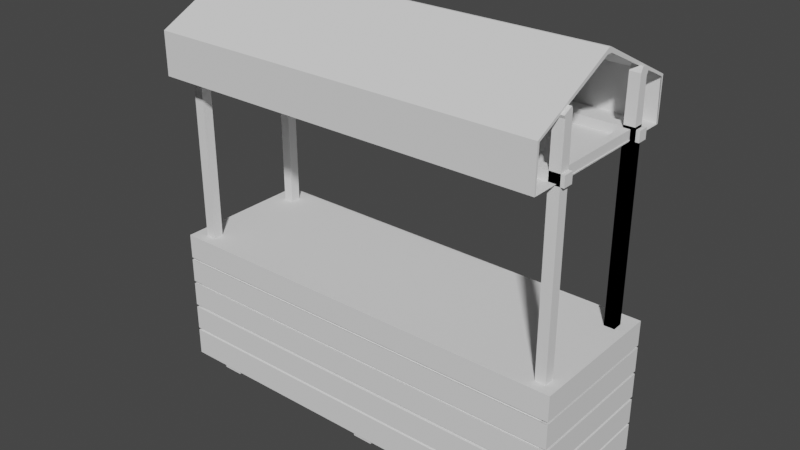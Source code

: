 # Source: Marketstand_.blend  (saved by Blender 2.91.10; exported with 4.5.12 LTS)
import bpy
from mathutils import Matrix  # noqa: F401  (used for matrix-valued properties, if any)

bpy.ops.wm.read_factory_settings(use_empty=True)
scene = bpy.context.scene
scene.name = 'Scene'

# ---- collections
col_collection = bpy.data.collections.new('Collection'); scene.collection.children.link(col_collection)

# ---- world
world_world = bpy.data.worlds.new('World'); scene.world = world_world
world_world.use_nodes = True; world_world.node_tree.nodes.clear()
_N = world_world.node_tree.nodes; _L = world_world.node_tree.links
n0 = _N.new('ShaderNodeOutputWorld'); n0.name = 'World Output'; n0.location = (300, 300)
n1 = _N.new('ShaderNodeBackground'); n1.name = 'Background'; n1.location = (10, 300)
n1.inputs[0].default_value = (0.05088, 0.05088, 0.05088, 1.0)
_L.new(n1.outputs[0], n0.inputs[0])
n0.is_active_output = True
world_world.color = (0.05088, 0.05088, 0.05088)
world_world.use_sun_shadow = False
world_world.sun_shadow_jitter_overblur = 0.0

# ---- meshes
me_cube_001 = bpy.data.meshes.new('Cube.001')
me_cube_001.from_pydata([(-1.0, -1.0, -1.0), (-1.0, -1.0, 1.0), (-1.0, 1.0, -1.0), (-1.0, 1.0, 1.0), (1.0, -1.0, -1.0), (1.0, -1.0, 1.0), (1.0, 1.0, -1.0), (1.0, 1.0, 1.0), (-1.0, -1.0, -0.6), (-1.0, -1.0, -0.2), (-1.0, -1.0, 0.2), (-1.0, -1.0, 0.6), (-1.0, 1.0, 0.6), (-1.0, 1.0, 0.2), (-1.0, 1.0, -0.2), (-1.0, 1.0, -0.6), (1.0, 1.0, 0.6), (1.0, 1.0, 0.2), (1.0, 1.0, -0.2), (1.0, 1.0, -0.6), (1.0, -1.0, 0.6), (1.0, -1.0, 0.2), (1.0, -1.0, -0.2), (1.0, -1.0, -0.6), (-1.0, -1.0, -0.563), (-1.0, 1.0, -0.563), (1.0, 1.0, -0.563), (1.0, -1.0, -0.563), (-1.0, -1.0, -0.1556), (-1.0, 1.0, -0.1556), (1.0, 1.0, -0.1556), (1.0, -1.0, -0.1556), (-1.0, -1.0, 0.2429), (-1.0, 1.0, 0.2429), (1.0, 1.0, 0.2429), (1.0, -1.0, 0.2429), (-1.0, -1.0, 0.6357), (-1.0, 1.0, 0.6357), (1.0, 1.0, 0.6357), (1.0, -1.0, 0.6357), (-0.9623, 0.9623, 0.6125), (-0.9623, 0.9623, 0.5781), (-0.9623, 0.9623, 0.2345), (-0.9623, 0.9623, 0.1932), (-0.9623, 0.9623, -0.1489), (-0.9623, 0.9623, -0.1917), (-0.9623, 0.9623, -0.541), (-0.9623, 0.9623, -0.5766), (0.9623, 0.9623, 0.6125), (0.9623, 0.9623, 0.5781), (0.9623, 0.9623, 0.2345), (0.9623, 0.9623, 0.1932), (0.9623, 0.9623, -0.1489), (0.9623, 0.9623, -0.1917), (0.9623, 0.9623, -0.541), (0.9623, 0.9623, -0.5766), (0.9623, -0.9623, 0.6125), (0.9623, -0.9623, 0.5781), (0.9623, -0.9623, 0.2345), (0.9623, -0.9623, 0.1932), (0.9623, -0.9623, -0.1489), (0.9623, -0.9623, -0.1917), (0.9623, -0.9623, -0.541), (0.9623, -0.9623, -0.5766), (-0.9623, -0.9623, -0.5766), (-0.9623, -0.9623, -0.1917), (-0.9623, -0.9623, 0.1932), (-0.9623, -0.9623, 0.5781), (-0.9623, -0.9623, -0.541), (-0.9623, -0.9623, -0.1489), (-0.9623, -0.9623, 0.2345), (-0.9623, -0.9623, 0.6125), (-0.909, -0.7812, -1.27), (-0.909, -0.7812, -0.9671), (-0.909, -0.489, -1.27), (-0.909, -0.489, -0.9671), (-0.8097, -0.7812, -1.27), (-0.8097, -0.7812, -0.9671), (-0.8097, -0.489, -1.27), (-0.8097, -0.489, -0.9671), (-0.909, 0.419, -1.27), (-0.909, 0.419, -0.9671), (-0.909, 0.7113, -1.27), (-0.909, 0.7113, -0.9671), (-0.8097, 0.419, -1.27), (-0.8097, 0.419, -0.9671), (-0.8097, 0.7113, -1.27), (-0.8097, 0.7113, -0.9671), (-0.05158, 0.419, -1.27), (-0.05158, 0.419, -0.9671), (-0.05158, 0.7113, -1.27), (-0.05158, 0.7113, -0.9671), (0.04772, 0.419, -1.27), (0.04772, 0.419, -0.9671), (0.04772, 0.7113, -1.27), (0.04772, 0.7113, -0.9671), (0.8059, 0.419, -1.27), (0.8059, 0.419, -0.9671), (0.8059, 0.7113, -1.27), (0.8059, 0.7113, -0.9671), (0.9052, 0.419, -1.27), (0.9052, 0.419, -0.9671), (0.9052, 0.7113, -1.27), (0.9052, 0.7113, -0.9671), (0.8059, -0.7812, -1.27), (0.8059, -0.7812, -0.9671), (0.8059, -0.489, -1.27), (0.8059, -0.489, -0.9671), (0.9052, -0.7812, -1.27), (0.9052, -0.7812, -0.9671), (0.9052, -0.489, -1.27), (0.9052, -0.489, -0.9671), (-0.05158, -0.7812, -1.27), (-0.05158, -0.7812, -0.9671), (-0.05158, -0.489, -1.27), (-0.05158, -0.489, -0.9671), (0.04772, -0.7812, -1.27), (0.04772, -0.7812, -0.9671), (0.04772, -0.489, -1.27), (0.04772, -0.489, -0.9671), (0.9006, 0.6267, 0.9409), (0.9006, 0.6267, 3.678), (0.9006, 0.7719, 0.9409), (0.9006, 0.7719, 3.678), (0.9499, 0.6267, 0.9409), (0.9499, 0.6267, 3.678), (0.9499, 0.7719, 0.9409), (0.9499, 0.7719, 3.678), (0.9006, 0.6267, 0.9409), (0.9006, 0.6267, 3.678), (0.9006, 0.7719, 0.9409), (0.9006, 0.7719, 3.678), (0.9499, 0.6267, 0.9409), (0.9499, 0.6267, 3.678), (0.9499, 0.7719, 0.9409), (0.9499, 0.7719, 3.678), (0.9006, -0.857, 0.9409), (0.9006, -0.857, 3.678), (0.9006, -0.7119, 0.9409), (0.9006, -0.7119, 3.678), (0.9499, -0.857, 0.9409), (0.9499, -0.857, 3.678), (0.9499, -0.7119, 0.9409), (0.9499, -0.7119, 3.678), (-0.9332, -0.857, 0.9409), (-0.9332, -0.857, 3.678), (-0.9332, -0.7119, 0.9409), (-0.9332, -0.7119, 3.678), (-0.8838, -0.857, 0.9409), (-0.8838, -0.857, 3.678), (-0.8838, -0.7119, 0.9409), (-0.8838, -0.7119, 3.678), (-0.9332, 0.6551, 0.9409), (-0.9332, 0.6551, 3.678), (-0.9332, 0.8002, 0.9409), (-0.9332, 0.8002, 3.678), (-0.8838, 0.6551, 0.9409), (-0.8838, 0.6551, 3.678), (-0.8838, 0.8002, 0.9409), (-0.8838, 0.8002, 3.678), (-0.9619, -0.857, 3.643), (0.9665, -0.857, 3.643), (-0.9619, -0.7119, 3.643), (0.9665, -0.7119, 3.643), (-0.9619, -0.857, 3.493), (0.9665, -0.857, 3.493), (-0.9619, -0.7119, 3.493), (0.9665, -0.7119, 3.493), (-0.9619, 0.6551, 3.643), (0.9665, 0.6551, 3.643), (-0.9619, 0.8002, 3.643), (0.9665, 0.8002, 3.643), (-0.9619, 0.6551, 3.493), (0.9665, 0.6551, 3.493), (-0.9619, 0.8002, 3.493), (0.9665, 0.8002, 3.493), (-0.8771, -0.857, 3.643), (-0.8771, -0.7119, 3.643), (-0.8771, -0.7119, 3.493), (-0.8771, -0.857, 3.493), (-0.9338, -0.7119, 3.643), (-0.9338, -0.7119, 3.493), (-0.9338, -0.857, 3.493), (-0.9338, -0.857, 3.643), (-0.8771, 0.6836, 3.643), (-0.8771, 0.6836, 3.493), (-0.9338, 0.6836, 3.643), (-0.9338, 0.6836, 3.493), (0.8953, 0.6551, 3.643), (0.8953, 0.8002, 3.643), (0.8953, 0.8002, 3.493), (0.8953, 0.6551, 3.493), (0.9309, 0.6551, 3.643), (0.9309, 0.8002, 3.643), (0.9309, 0.8002, 3.493), (0.9309, 0.6551, 3.493), (0.9497, 0.6551, 3.643), (0.9497, 0.8002, 3.643), (0.9497, 0.8002, 3.493), (0.9497, 0.6551, 3.493), (0.9309, -0.7529, 3.493), (0.8953, -0.7529, 3.493), (0.8953, -0.7529, 3.643), (0.9309, -0.7529, 3.643), (0.9006, 0.6339, 4.317), (0.9006, 0.7647, 4.252), (0.9499, 0.7647, 4.252), (0.9499, 0.6339, 4.317), (0.9006, -0.8495, 4.251), (0.9006, -0.7194, 4.318), (0.9499, -0.7194, 4.318), (0.9499, -0.8495, 4.251), (-0.9332, -0.8507, 4.254), (-0.9332, -0.7183, 4.315), (-0.8838, -0.7183, 4.315), (-0.8838, -0.8507, 4.254), (-0.9332, 0.6629, 4.319), (-0.9332, 0.7924, 4.25), (-0.8838, 0.7924, 4.25), (-0.8838, 0.6629, 4.319), (-0.9332, -0.8672, 4.292), (-0.9332, -0.7347, 4.353), (-0.8838, -0.7347, 4.353), (-0.8838, -0.8672, 4.292), (0.9006, -0.8688, 4.292), (0.9006, -0.7387, 4.358), (0.9499, -0.7387, 4.358), (0.9499, -0.8688, 4.292), (0.9006, 0.669, 4.393), (0.9006, 0.7998, 4.327), (0.9499, 0.7998, 4.327), (0.9499, 0.669, 4.393), (-0.9332, 0.6952, 4.384), (-0.9332, 0.8246, 4.316), (-0.8838, 0.8246, 4.316), (-0.8838, 0.6952, 4.384)], [], [(36, 1, 3, 37), (37, 3, 7, 38), (38, 7, 5, 39), (39, 5, 1, 36), (2, 6, 4, 0), (7, 3, 1, 5), (4, 23, 8, 0), (27, 22, 9, 24), (31, 21, 10, 28), (35, 20, 11, 32), (6, 19, 23, 4), (26, 18, 22, 27), (30, 17, 21, 31), (34, 16, 20, 35), (2, 15, 19, 6), (25, 14, 18, 26), (29, 13, 17, 30), (33, 12, 16, 34), (0, 8, 15, 2), (24, 9, 14, 25), (28, 10, 13, 29), (32, 11, 12, 33), (9, 22, 61, 65), (13, 10, 66, 43), (8, 23, 63, 64), (14, 9, 65, 45), (35, 32, 70, 58), (15, 8, 64, 47), (34, 35, 58, 50), (16, 12, 41, 49), (33, 34, 50, 42), (17, 13, 43, 51), (27, 24, 68, 62), (32, 33, 42, 70), (18, 14, 45, 53), (26, 27, 62, 54), (19, 15, 47, 55), (25, 26, 54, 46), (64, 68, 46, 47), (47, 46, 54, 55), (55, 54, 62, 63), (63, 62, 68, 64), (65, 69, 44, 45), (45, 44, 52, 53), (53, 52, 60, 61), (61, 60, 69, 65), (66, 70, 42, 43), (43, 42, 50, 51), (51, 50, 58, 59), (59, 58, 70, 66), (57, 56, 71, 67), (49, 48, 56, 57), (41, 40, 48, 49), (67, 71, 40, 41), (28, 29, 44, 69), (12, 11, 67, 41), (10, 21, 59, 66), (29, 30, 52, 44), (11, 20, 57, 67), (30, 31, 60, 52), (39, 36, 71, 56), (23, 19, 55, 63), (31, 28, 69, 60), (38, 39, 56, 48), (22, 18, 53, 61), (37, 38, 48, 40), (21, 17, 51, 59), (24, 25, 46, 68), (36, 37, 40, 71), (20, 16, 49, 57), (72, 73, 75, 74), (74, 75, 79, 78), (78, 79, 77, 76), (76, 77, 73, 72), (74, 78, 76, 72), (79, 75, 73, 77), (80, 81, 83, 82), (82, 83, 87, 86), (86, 87, 85, 84), (84, 85, 81, 80), (82, 86, 84, 80), (87, 83, 81, 85), (88, 89, 91, 90), (90, 91, 95, 94), (94, 95, 93, 92), (92, 93, 89, 88), (90, 94, 92, 88), (95, 91, 89, 93), (96, 97, 99, 98), (98, 99, 103, 102), (102, 103, 101, 100), (100, 101, 97, 96), (98, 102, 100, 96), (103, 99, 97, 101), (104, 105, 107, 106), (106, 107, 111, 110), (110, 111, 109, 108), (108, 109, 105, 104), (106, 110, 108, 104), (111, 107, 105, 109), (112, 113, 115, 114), (114, 115, 119, 118), (118, 119, 117, 116), (116, 117, 113, 112), (114, 118, 116, 112), (119, 115, 113, 117), (120, 121, 123, 122), (122, 123, 127, 126), (126, 127, 125, 124), (124, 125, 121, 120), (122, 126, 124, 120), (127, 123, 121, 125), (128, 129, 131, 130), (130, 131, 135, 134), (134, 135, 133, 132), (132, 133, 129, 128), (130, 134, 132, 128), (159, 155, 217, 218), (136, 137, 139, 138), (138, 139, 143, 142), (142, 143, 141, 140), (140, 141, 137, 136), (138, 142, 140, 136), (147, 145, 212, 213), (144, 145, 147, 146), (146, 147, 151, 150), (150, 151, 149, 148), (148, 149, 145, 144), (146, 150, 148, 144), (129, 133, 207, 204), (152, 153, 155, 154), (154, 155, 159, 158), (158, 159, 157, 156), (156, 157, 153, 152), (154, 158, 156, 152), (153, 157, 219, 216), (176, 161, 163, 177), (177, 163, 167, 178), (178, 167, 165, 179), (179, 165, 161, 176), (162, 166, 164, 160), (167, 163, 161, 165), (196, 169, 171, 197), (197, 171, 175, 198), (198, 175, 173, 199), (199, 173, 169, 196), (170, 174, 172, 168), (175, 171, 169, 173), (182, 179, 176, 183), (181, 178, 179, 182), (180, 177, 184, 186), (183, 176, 177, 180), (160, 183, 180, 162), (162, 180, 181, 166), (166, 181, 182, 164), (164, 182, 183, 160), (186, 184, 185, 187), (177, 178, 185, 184), (181, 180, 186, 187), (178, 181, 187, 185), (172, 191, 188, 168), (174, 190, 191, 172), (170, 189, 190, 174), (168, 188, 189, 170), (188, 191, 201, 202), (190, 194, 195, 191), (189, 193, 194, 190), (188, 192, 193, 189), (195, 199, 196, 192), (194, 198, 199, 195), (193, 197, 198, 194), (192, 196, 197, 193), (201, 200, 203, 202), (191, 195, 200, 201), (195, 192, 203, 200), (192, 188, 202, 203), (204, 207, 231, 228), (208, 211, 227, 224), (215, 214, 222, 223), (219, 218, 234, 235), (135, 131, 205, 206), (141, 143, 210, 211), (145, 149, 215, 212), (139, 137, 208, 209), (151, 147, 213, 214), (157, 159, 218, 219), (133, 135, 206, 207), (137, 141, 211, 208), (155, 153, 216, 217), (131, 129, 204, 205), (143, 139, 209, 210), (149, 151, 214, 215), (222, 221, 220, 223), (213, 212, 220, 221), (212, 215, 223, 220), (214, 213, 221, 222), (226, 225, 224, 227), (210, 209, 225, 226), (211, 210, 226, 227), (209, 208, 224, 225), (230, 229, 228, 231), (206, 205, 229, 230), (207, 206, 230, 231), (205, 204, 228, 229), (234, 233, 232, 235), (217, 216, 232, 233), (216, 219, 235, 232), (218, 217, 233, 234)])
_uv = me_cube_001.uv_layers.new(name='UVMap')
_uv.uv.foreach_set('vector', [0.5795, 0.0, 0.625, 0.0, 0.625, 0.25, 0.5795, 0.25, 0.5795, 0.25, 0.625, 0.25, 0.625, 0.5, 0.5795, 0.5, 0.5795, 0.5, 0.625, 0.5, 0.625, 0.75, 0.5795, 0.75, 0.5795, 0.75, 0.625, 0.75, 0.625, 1.0, 0.5795, 1.0, 0.125, 0.5, 0.375, 0.5, 0.375, 0.75, 0.125, 0.75, 0.625, 0.5, 0.875, 0.5, 0.875, 0.75, 0.625, 0.75, 0.375, 0.75, 0.425, 0.75, 0.425, 1.0, 0.375, 1.0, 0.4296, 0.75, 0.475, 0.75, 0.475, 1.0, 0.4296, 1.0, 0.4806, 0.75, 0.525, 0.75, 0.525, 1.0, 0.4806, 1.0, 0.5304, 0.75, 0.575, 0.75, 0.575, 1.0, 0.5304, 1.0, 0.375, 0.5, 0.425, 0.5, 0.425, 0.75, 0.375, 0.75, 0.4296, 0.5, 0.475, 0.5, 0.475, 0.75, 0.4296, 0.75, 0.4806, 0.5, 0.525, 0.5, 0.525, 0.75, 0.4806, 0.75, 0.5304, 0.5, 0.575, 0.5, 0.575, 0.75, 0.5304, 0.75, 0.375, 0.25, 0.425, 0.25, 0.425, 0.5, 0.375, 0.5, 0.4296, 0.25, 0.475, 0.25, 0.475, 0.5, 0.4296, 0.5, 0.4806, 0.25, 0.525, 0.25, 0.525, 0.5, 0.4806, 0.5, 0.5304, 0.25, 0.575, 0.25, 0.575, 0.5, 0.5304, 0.5, 0.375, 0.0, 0.425, 0.0, 0.425, 0.25, 0.375, 0.25, 0.4296, 0.0, 0.475, 0.0, 0.475, 0.25, 0.4296, 0.25, 0.4806, 0.0, 0.525, 0.0, 0.525, 0.25, 0.4806, 0.25, 0.5304, 0.0, 0.575, 0.0, 0.575, 0.25, 0.5304, 0.25, 0.475, 1.0, 0.475, 0.75, 0.475, 0.75, 0.475, 1.0, 0.525, 0.25, 0.525, 0.0, 0.525, 0.0, 0.525, 0.25, 0.425, 1.0, 0.425, 0.75, 0.425, 0.75, 0.425, 1.0, 0.475, 0.25, 0.475, 0.0, 0.475, 0.0, 0.475, 0.25, 0.5304, 0.75, 0.5304, 1.0, 0.5304, 1.0, 0.5304, 0.75, 0.425, 0.25, 0.425, 0.0, 0.425, 0.0, 0.425, 0.25, 0.5304, 0.5, 0.5304, 0.75, 0.5304, 0.75, 0.5304, 0.5, 0.575, 0.5, 0.575, 0.25, 0.575, 0.25, 0.575, 0.5, 0.5304, 0.25, 0.5304, 0.5, 0.5304, 0.5, 0.5304, 0.25, 0.525, 0.5, 0.525, 0.25, 0.525, 0.25, 0.525, 0.5, 0.4296, 0.75, 0.4296, 1.0, 0.4296, 1.0, 0.4296, 0.75, 0.5304, 0.0, 0.5304, 0.25, 0.5304, 0.25, 0.5304, 0.0, 0.475, 0.5, 0.475, 0.25, 0.475, 0.25, 0.475, 0.5, 0.4296, 0.5, 0.4296, 0.75, 0.4296, 0.75, 0.4296, 0.5, 0.425, 0.5, 0.425, 0.25, 0.425, 0.25, 0.425, 0.5, 0.4296, 0.25, 0.4296, 0.5, 0.4296, 0.5, 0.4296, 0.25, 0.425, 0.0, 0.4296, 0.0, 0.4296, 0.25, 0.425, 0.25, 0.425, 0.25, 0.4296, 0.25, 0.4296, 0.5, 0.425, 0.5, 0.425, 0.5, 0.4296, 0.5, 0.4296, 0.75, 0.425, 0.75, 0.425, 0.75, 0.4296, 0.75, 0.4296, 1.0, 0.425, 1.0, 0.475, 0.0, 0.4806, 0.0, 0.4806, 0.25, 0.475, 0.25, 0.475, 0.25, 0.4806, 0.25, 0.4806, 0.5, 0.475, 0.5, 0.475, 0.5, 0.4806, 0.5, 0.4806, 0.75, 0.475, 0.75, 0.475, 0.75, 0.4806, 0.75, 0.4806, 1.0, 0.475, 1.0, 0.525, 0.0, 0.5304, 0.0, 0.5304, 0.25, 0.525, 0.25, 0.525, 0.25, 0.5304, 0.25, 0.5304, 0.5, 0.525, 0.5, 0.525, 0.5, 0.5304, 0.5, 0.5304, 0.75, 0.525, 0.75, 0.525, 0.75, 0.5304, 0.75, 0.5304, 1.0, 0.525, 1.0, 0.575, 0.75, 0.5795, 0.75, 0.5795, 1.0, 0.575, 1.0, 0.575, 0.5, 0.5795, 0.5, 0.5795, 0.75, 0.575, 0.75, 0.575, 0.25, 0.5795, 0.25, 0.5795, 0.5, 0.575, 0.5, 0.575, 0.0, 0.5795, 0.0, 0.5795, 0.25, 0.575, 0.25, 0.4806, 0.0, 0.4806, 0.25, 0.4806, 0.25, 0.4806, 0.0, 0.575, 0.25, 0.575, 0.0, 0.575, 0.0, 0.575, 0.25, 0.525, 1.0, 0.525, 0.75, 0.525, 0.75, 0.525, 1.0, 0.4806, 0.25, 0.4806, 0.5, 0.4806, 0.5, 0.4806, 0.25, 0.575, 1.0, 0.575, 0.75, 0.575, 0.75, 0.575, 1.0, 0.4806, 0.5, 0.4806, 0.75, 0.4806, 0.75, 0.4806, 0.5, 0.5795, 0.75, 0.5795, 1.0, 0.5795, 1.0, 0.5795, 0.75, 0.425, 0.75, 0.425, 0.5, 0.425, 0.5, 0.425, 0.75, 0.4806, 0.75, 0.4806, 1.0, 0.4806, 1.0, 0.4806, 0.75, 0.5795, 0.5, 0.5795, 0.75, 0.5795, 0.75, 0.5795, 0.5, 0.475, 0.75, 0.475, 0.5, 0.475, 0.5, 0.475, 0.75, 0.5795, 0.25, 0.5795, 0.5, 0.5795, 0.5, 0.5795, 0.25, 0.525, 0.75, 0.525, 0.5, 0.525, 0.5, 0.525, 0.75, 0.4296, 0.0, 0.4296, 0.25, 0.4296, 0.25, 0.4296, 0.0, 0.5795, 0.0, 0.5795, 0.25, 0.5795, 0.25, 0.5795, 0.0, 0.575, 0.75, 0.575, 0.5, 0.575, 0.5, 0.575, 0.75, 0.375, 0.0, 0.625, 0.0, 0.625, 0.25, 0.375, 0.25, 0.375, 0.25, 0.625, 0.25, 0.625, 0.5, 0.375, 0.5, 0.375, 0.5, 0.625, 0.5, 0.625, 0.75, 0.375, 0.75, 0.375, 0.75, 0.625, 0.75, 0.625, 1.0, 0.375, 1.0, 0.125, 0.5, 0.375, 0.5, 0.375, 0.75, 0.125, 0.75, 0.625, 0.5, 0.875, 0.5, 0.875, 0.75, 0.625, 0.75, 0.375, 0.0, 0.625, 0.0, 0.625, 0.25, 0.375, 0.25, 0.375, 0.25, 0.625, 0.25, 0.625, 0.5, 0.375, 0.5, 0.375, 0.5, 0.625, 0.5, 0.625, 0.75, 0.375, 0.75, 0.375, 0.75, 0.625, 0.75, 0.625, 1.0, 0.375, 1.0, 0.125, 0.5, 0.375, 0.5, 0.375, 0.75, 0.125, 0.75, 0.625, 0.5, 0.875, 0.5, 0.875, 0.75, 0.625, 0.75, 0.375, 0.0, 0.625, 0.0, 0.625, 0.25, 0.375, 0.25, 0.375, 0.25, 0.625, 0.25, 0.625, 0.5, 0.375, 0.5, 0.375, 0.5, 0.625, 0.5, 0.625, 0.75, 0.375, 0.75, 0.375, 0.75, 0.625, 0.75, 0.625, 1.0, 0.375, 1.0, 0.125, 0.5, 0.375, 0.5, 0.375, 0.75, 0.125, 0.75, 0.625, 0.5, 0.875, 0.5, 0.875, 0.75, 0.625, 0.75, 0.375, 0.0, 0.625, 0.0, 0.625, 0.25, 0.375, 0.25, 0.375, 0.25, 0.625, 0.25, 0.625, 0.5, 0.375, 0.5, 0.375, 0.5, 0.625, 0.5, 0.625, 0.75, 0.375, 0.75, 0.375, 0.75, 0.625, 0.75, 0.625, 1.0, 0.375, 1.0, 0.125, 0.5, 0.375, 0.5, 0.375, 0.75, 0.125, 0.75, 0.625, 0.5, 0.875, 0.5, 0.875, 0.75, 0.625, 0.75, 0.375, 0.0, 0.625, 0.0, 0.625, 0.25, 0.375, 0.25, 0.375, 0.25, 0.625, 0.25, 0.625, 0.5, 0.375, 0.5, 0.375, 0.5, 0.625, 0.5, 0.625, 0.75, 0.375, 0.75, 0.375, 0.75, 0.625, 0.75, 0.625, 1.0, 0.375, 1.0, 0.125, 0.5, 0.375, 0.5, 0.375, 0.75, 0.125, 0.75, 0.625, 0.5, 0.875, 0.5, 0.875, 0.75, 0.625, 0.75, 0.375, 0.0, 0.625, 0.0, 0.625, 0.25, 0.375, 0.25, 0.375, 0.25, 0.625, 0.25, 0.625, 0.5, 0.375, 0.5, 0.375, 0.5, 0.625, 0.5, 0.625, 0.75, 0.375, 0.75, 0.375, 0.75, 0.625, 0.75, 0.625, 1.0, 0.375, 1.0, 0.125, 0.5, 0.375, 0.5, 0.375, 0.75, 0.125, 0.75, 0.625, 0.5, 0.875, 0.5, 0.875, 0.75, 0.625, 0.75, 0.375, 0.0, 0.625, 0.0, 0.625, 0.25, 0.375, 0.25, 0.375, 0.25, 0.625, 0.25, 0.625, 0.5, 0.375, 0.5, 0.375, 0.5, 0.625, 0.5, 0.625, 0.75, 0.375, 0.75, 0.375, 0.75, 0.625, 0.75, 0.625, 1.0, 0.375, 1.0, 0.125, 0.5, 0.375, 0.5, 0.375, 0.75, 0.125, 0.75, 0.625, 0.5, 0.875, 0.5, 0.875, 0.75, 0.625, 0.75, 0.375, 0.0, 0.625, 0.0, 0.625, 0.25, 0.375, 0.25, 0.375, 0.25, 0.625, 0.25, 0.625, 0.5, 0.375, 0.5, 0.375, 0.5, 0.625, 0.5, 0.625, 0.75, 0.375, 0.75, 0.375, 0.75, 0.625, 0.75, 0.625, 1.0, 0.375, 1.0, 0.125, 0.5, 0.375, 0.5, 0.375, 0.75, 0.125, 0.75, 0.625, 0.5, 0.625, 0.25, 0.625, 0.25, 0.625, 0.5, 0.375, 0.0, 0.625, 0.0, 0.625, 0.25, 0.375, 0.25, 0.375, 0.25, 0.625, 0.25, 0.625, 0.5, 0.375, 0.5, 0.375, 0.5, 0.625, 0.5, 0.625, 0.75, 0.375, 0.75, 0.375, 0.75, 0.625, 0.75, 0.625, 1.0, 0.375, 1.0, 0.125, 0.5, 0.375, 0.5, 0.375, 0.75, 0.125, 0.75, 0.625, 0.25, 0.625, 0.0, 0.625, 0.0, 0.625, 0.25, 0.375, 0.0, 0.625, 0.0, 0.625, 0.25, 0.375, 0.25, 0.375, 0.25, 0.625, 0.25, 0.625, 0.5, 0.375, 0.5, 0.375, 0.5, 0.625, 0.5, 0.625, 0.75, 0.375, 0.75, 0.375, 0.75, 0.625, 0.75, 0.625, 1.0, 0.375, 1.0, 0.125, 0.5, 0.375, 0.5, 0.375, 0.75, 0.125, 0.75, 0.625, 1.0, 0.625, 0.75, 0.625, 0.75, 0.625, 1.0, 0.375, 0.0, 0.625, 0.0, 0.625, 0.25, 0.375, 0.25, 0.375, 0.25, 0.625, 0.25, 0.625, 0.5, 0.375, 0.5, 0.375, 0.5, 0.625, 0.5, 0.625, 0.75, 0.375, 0.75, 0.375, 0.75, 0.625, 0.75, 0.625, 1.0, 0.375, 1.0, 0.125, 0.5, 0.375, 0.5, 0.375, 0.75, 0.125, 0.75, 0.625, 1.0, 0.625, 0.75, 0.625, 0.75, 0.625, 1.0, 0.386, 0.0, 0.625, 0.0, 0.625, 0.25, 0.386, 0.25, 0.386, 0.25, 0.625, 0.25, 0.625, 0.5, 0.386, 0.5, 0.386, 0.5, 0.625, 0.5, 0.625, 0.75, 0.386, 0.75, 0.386, 0.75, 0.625, 0.75, 0.625, 1.0, 0.386, 1.0, 0.125, 0.5, 0.375, 0.5, 0.375, 0.75, 0.125, 0.75, 0.625, 0.5, 0.875, 0.5, 0.875, 0.75, 0.625, 0.75, 0.6228, 0.0, 0.625, 0.0, 0.625, 0.25, 0.6228, 0.25, 0.6228, 0.25, 0.625, 0.25, 0.625, 0.5, 0.6228, 0.5, 0.6228, 0.5, 0.625, 0.5, 0.625, 0.75, 0.6228, 0.75, 0.6228, 0.75, 0.625, 0.75, 0.625, 1.0, 0.6228, 1.0, 0.125, 0.5, 0.375, 0.5, 0.375, 0.75, 0.125, 0.75, 0.625, 0.5, 0.875, 0.5, 0.875, 0.75, 0.625, 0.75, 0.3786, 0.75, 0.386, 0.75, 0.386, 1.0, 0.3786, 1.0, 0.3786, 0.5, 0.386, 0.5, 0.386, 0.75, 0.3786, 0.75, 0.3786, 0.25, 0.386, 0.25, 0.386, 0.25, 0.3786, 0.25, 0.3786, 0.0, 0.386, 0.0, 0.386, 0.25, 0.3786, 0.25, 0.375, 0.0, 0.3786, 0.0, 0.3786, 0.25, 0.375, 0.25, 0.375, 0.25, 0.3786, 0.25, 0.3786, 0.5, 0.375, 0.5, 0.375, 0.5, 0.3786, 0.5, 0.3786, 0.75, 0.375, 0.75, 0.375, 0.75, 0.3786, 0.75, 0.3786, 1.0, 0.375, 1.0, 0.3786, 0.25, 0.386, 0.25, 0.386, 0.5, 0.3786, 0.5, 0.386, 0.25, 0.386, 0.5, 0.386, 0.5, 0.386, 0.25, 0.3786, 0.5, 0.3786, 0.25, 0.3786, 0.25, 0.3786, 0.5, 0.386, 0.5, 0.3786, 0.5, 0.3786, 0.5, 0.386, 0.5, 0.375, 0.75, 0.6158, 0.75, 0.6158, 1.0, 0.375, 1.0, 0.375, 0.5, 0.6158, 0.5, 0.6158, 0.75, 0.375, 0.75, 0.375, 0.25, 0.6158, 0.25, 0.6158, 0.5, 0.375, 0.5, 0.375, 0.0, 0.6158, 0.0, 0.6158, 0.25, 0.375, 0.25, 0.6158, 1.0, 0.6158, 0.75, 0.6158, 0.75, 0.6158, 1.0, 0.6158, 0.5, 0.6204, 0.5, 0.6204, 0.75, 0.6158, 0.75, 0.6158, 0.25, 0.6204, 0.25, 0.6204, 0.5, 0.6158, 0.5, 0.6158, 0.0, 0.6204, 0.0, 0.6204, 0.25, 0.6158, 0.25, 0.6204, 0.75, 0.6228, 0.75, 0.6228, 1.0, 0.6204, 1.0, 0.6204, 0.5, 0.6228, 0.5, 0.6228, 0.75, 0.6204, 0.75, 0.6204, 0.25, 0.6228, 0.25, 0.6228, 0.5, 0.6204, 0.5, 0.6204, 0.0, 0.6228, 0.0, 0.6228, 0.25, 0.6204, 0.25, 0.6158, 0.75, 0.6204, 0.75, 0.6204, 1.0, 0.6158, 1.0, 0.6158, 0.75, 0.6204, 0.75, 0.6204, 0.75, 0.6158, 0.75, 0.6204, 0.75, 0.6204, 1.0, 0.6204, 1.0, 0.6204, 0.75, 0.6204, 0.0, 0.6158, 0.0, 0.6158, 0.0, 0.6204, 0.0, 0.625, 1.0, 0.625, 0.75, 0.625, 0.75, 0.625, 1.0, 0.625, 1.0, 0.625, 0.75, 0.625, 0.75, 0.625, 1.0, 0.625, 0.75, 0.625, 0.5, 0.625, 0.5, 0.625, 0.75, 0.625, 0.75, 0.625, 0.5, 0.625, 0.5, 0.625, 0.75, 0.625, 0.5, 0.625, 0.25, 0.625, 0.25, 0.625, 0.5, 0.625, 0.75, 0.625, 0.5, 0.625, 0.5, 0.625, 0.75, 0.625, 1.0, 0.625, 0.75, 0.625, 0.75, 0.625, 1.0, 0.625, 0.25, 0.625, 0.0, 0.625, 0.0, 0.625, 0.25, 0.625, 0.5, 0.625, 0.25, 0.625, 0.25, 0.625, 0.5, 0.625, 0.75, 0.625, 0.5, 0.625, 0.5, 0.625, 0.75, 0.625, 0.75, 0.625, 0.5, 0.625, 0.5, 0.625, 0.75, 0.625, 1.0, 0.625, 0.75, 0.625, 0.75, 0.625, 1.0, 0.625, 0.25, 0.625, 0.0, 0.625, 0.0, 0.625, 0.25, 0.625, 0.25, 0.625, 0.0, 0.625, 0.0, 0.625, 0.25, 0.625, 0.5, 0.625, 0.25, 0.625, 0.25, 0.625, 0.5, 0.625, 0.75, 0.625, 0.5, 0.625, 0.5, 0.625, 0.75, 0.625, 0.5, 0.875, 0.5, 0.875, 0.75, 0.625, 0.75, 0.625, 0.25, 0.625, 0.0, 0.625, 0.0, 0.625, 0.25, 0.625, 1.0, 0.625, 0.75, 0.625, 0.75, 0.625, 1.0, 0.625, 0.5, 0.625, 0.25, 0.625, 0.25, 0.625, 0.5, 0.625, 0.5, 0.875, 0.5, 0.875, 0.75, 0.625, 0.75, 0.625, 0.5, 0.625, 0.25, 0.625, 0.25, 0.625, 0.5, 0.625, 0.75, 0.625, 0.5, 0.625, 0.5, 0.625, 0.75, 0.625, 0.25, 0.625, 0.0, 0.625, 0.0, 0.625, 0.25, 0.625, 0.5, 0.875, 0.5, 0.875, 0.75, 0.625, 0.75, 0.625, 0.5, 0.625, 0.25, 0.625, 0.25, 0.625, 0.5, 0.625, 0.75, 0.625, 0.5, 0.625, 0.5, 0.625, 0.75, 0.625, 0.25, 0.625, 0.0, 0.625, 0.0, 0.625, 0.25, 0.625, 0.5, 0.875, 0.5, 0.875, 0.75, 0.625, 0.75, 0.625, 0.25, 0.625, 0.0, 0.625, 0.0, 0.625, 0.25, 0.625, 1.0, 0.625, 0.75, 0.625, 0.75, 0.625, 1.0, 0.625, 0.5, 0.625, 0.25, 0.625, 0.25, 0.625, 0.5])
me_cube_001.use_remesh_fix_poles = True
me_cube_001.use_remesh_preserve_attributes = False
me_cube_001.use_mirror_vertex_groups = False
me_cube_001.update()
me_cube_002 = bpy.data.meshes.new('Cube.002')
me_cube_002.from_pydata([(-2.75, -1.249, -1.0), (-2.75, -1.249, -0.4063), (2.75, -1.249, -1.0), (2.75, -1.249, -0.4063), (-2.75, 0.0, -1.0), (-2.75, 0.0, 0.2175), (2.75, 0.0, -1.0), (2.75, 0.0, 0.2175), (-2.75, -0.5, -1.0), (2.75, -0.01234, 0.2175), (-2.75, -0.01234, 0.2175), (2.75, -0.5, -1.0), (-2.75, -1.249, -0.442), (2.75, -1.249, -0.442), (2.75, 0.0, 0.1442), (-2.75, 0.0, 0.1442), (-2.75, -0.04168, 0.1442), (2.75, -0.04168, 0.1442), (-2.75, -1.229, -1.0), (2.75, -1.216, -0.3895), (-2.75, -1.216, -0.3895), (2.75, -1.229, -1.0), (-2.75, -1.217, -0.4262), (2.75, -1.217, -0.4262)], [], [(23, 19, 3, 13), (13, 3, 1, 12), (18, 21, 2, 0), (19, 20, 1, 3), (16, 10, 5, 15), (22, 20, 10, 16), (7, 5, 10, 9), (4, 6, 11, 8), (14, 7, 9, 17), (2, 13, 12, 0), (21, 23, 13, 2), (0, 12, 22, 18), (12, 1, 20, 22), (9, 10, 20, 19), (8, 11, 21, 18), (17, 9, 19, 23)])
_uv = me_cube_002.uv_layers.new(name='UVMap')
_uv.uv.foreach_set('vector', [0.61, 0.7483, 0.625, 0.7483, 0.625, 0.75, 0.61, 0.75, 0.61, 0.75, 0.625, 0.75, 0.625, 1.0, 0.61, 1.0, 0.125, 0.7483, 0.375, 0.7483, 0.375, 0.75, 0.125, 0.75, 0.625, 0.7483, 0.875, 0.7483, 0.875, 0.75, 0.625, 0.75, 0.61, 0.0625, 0.625, 0.0625, 0.625, 0.125, 0.61, 0.125, 0.61, 0.001682, 0.625, 0.001682, 0.625, 0.0625, 0.61, 0.0625, 0.625, 0.625, 0.875, 0.625, 0.875, 0.6875, 0.625, 0.6875, 0.125, 0.625, 0.375, 0.625, 0.375, 0.6875, 0.125, 0.6875, 0.61, 0.625, 0.625, 0.625, 0.625, 0.6875, 0.61, 0.6875, 0.375, 0.75, 0.61, 0.75, 0.61, 1.0, 0.375, 1.0, 0.375, 0.7483, 0.61, 0.7483, 0.61, 0.75, 0.375, 0.75, 0.375, 0.0, 0.61, 0.0, 0.61, 0.001682, 0.375, 0.001682, 0.61, 0.0, 0.625, 0.0, 0.625, 0.001682, 0.61, 0.001682, 0.625, 0.6875, 0.875, 0.6875, 0.875, 0.7483, 0.625, 0.7483, 0.125, 0.6875, 0.375, 0.6875, 0.375, 0.7483, 0.125, 0.7483, 0.61, 0.6875, 0.625, 0.6875, 0.625, 0.7483, 0.61, 0.7483])
me_cube_002.use_remesh_fix_poles = True
me_cube_002.use_remesh_preserve_attributes = False
me_cube_002.use_mirror_vertex_groups = False
me_cube_002.update()

# ---- objects
ob_cube = bpy.data.objects.new('Cube', me_cube_001)
ob_cube_001 = bpy.data.objects.new('Cube.001', me_cube_002)

# ---- transforms, parenting, visibility, modifiers, constraints
ob_cube.location = (0.0, 0.0, 0.0)
ob_cube.scale = (2.943, 1.0, 0.9635)
ob_cube.lineart.crease_threshold = 0.0
ob_cube_001.location = (0.0, 0.0, 4.386)
ob_cube_001.lineart.crease_threshold = 0.0
_m = ob_cube_001.modifiers.new('Mirror', 'MIRROR')
_m.use_axis = (False, True, False)
_m.use_clip = True

# ---- collection membership
col_collection.objects.link(ob_cube)
col_collection.objects.link(ob_cube_001)

# ---- scene / render settings (as saved in the file)
scene.frame_start = 1; scene.frame_end = 250; scene.frame_set(1)
scene.render.engine = 'BLENDER_EEVEE_NEXT'
scene.cycles.use_denoising = False
scene.cycles.samples = 128
scene.cycles.sampling_pattern = 'TABULATED_SOBOL'
scene.cycles.use_adaptive_sampling = False
scene.cycles.use_light_tree = False
scene.view_settings.view_transform = 'Filmic'
bpy.context.view_layer.update()

# ---- added for rendering (the .blend has no active camera and no usable light): camera, sun
cam_auto = bpy.data.cameras.new('AutoCamera')
cam_auto.lens = 50.0
cam_auto.sensor_width = 36.0
cam_auto.clip_end = 1000.0
ob_auto_camera = bpy.data.objects.new('AutoCamera', cam_auto)
scene.collection.objects.link(ob_auto_camera)
ob_auto_camera.location = (8.00436, -9.60524, 8.09314)
ob_auto_camera.rotation_euler = (1.09748, -7.21219e-08, 0.694738)
scene.camera = ob_auto_camera
light_auto_sun = bpy.data.lights.new('AutoSun', 'SUN')
light_auto_sun.energy = 3.0
light_auto_sun.angle = 0.0523599
ob_auto_sun = bpy.data.objects.new('AutoSun', light_auto_sun)
scene.collection.objects.link(ob_auto_sun)
ob_auto_sun.rotation_euler = (0.872665, 0.174533, 0.523599)
bpy.context.view_layer.update()
